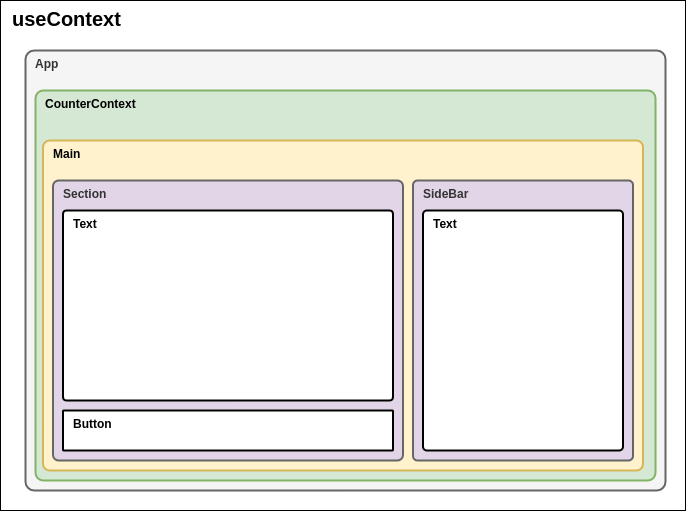

The diagram above was exported from draw.io. Its source (the exported page's mxGraphModel, read from the mxfile embedded in the PNG):
<mxGraphModel dx="1908" dy="1200" grid="1" gridSize="10" guides="1" tooltips="1" connect="1" arrows="1" fold="1" page="1" pageScale="1" pageWidth="827" pageHeight="1169" math="0" shadow="0">
  <root>
    <mxCell id="0" />
    <mxCell id="1" parent="0" />
    <mxCell id="6CxOjx1o6AeWszCS8WdQ-34" value="useContext" style="whiteSpace=wrap;html=1;align=left;verticalAlign=top;spacingLeft=10;spacingRight=5;fontSize=20;fontStyle=1" parent="1" vertex="1">
      <mxGeometry x="15" y="100" width="685" height="510" as="geometry" />
    </mxCell>
    <mxCell id="2Zn2Xayrw7IhIh-Figjo-1" value="App" style="rounded=1;whiteSpace=wrap;html=1;strokeWidth=2;arcSize=2;verticalAlign=top;align=left;fontStyle=1;spacingLeft=8;fillColor=#f5f5f5;strokeColor=#666666;fontColor=#333333;" vertex="1" parent="1">
      <mxGeometry x="40" y="150" width="640" height="440" as="geometry" />
    </mxCell>
    <mxCell id="2Zn2Xayrw7IhIh-Figjo-9" value="CounterContext" style="rounded=1;whiteSpace=wrap;html=1;strokeWidth=2;arcSize=2;verticalAlign=top;align=left;fontStyle=1;spacingLeft=8;fillColor=#d5e8d4;strokeColor=#82b366;" vertex="1" parent="1">
      <mxGeometry x="50" y="190" width="620" height="390" as="geometry" />
    </mxCell>
    <mxCell id="2Zn2Xayrw7IhIh-Figjo-10" value="Main" style="rounded=1;whiteSpace=wrap;html=1;strokeWidth=2;arcSize=2;verticalAlign=top;align=left;fontStyle=1;spacingLeft=8;fillColor=#fff2cc;strokeColor=#d6b656;" vertex="1" parent="1">
      <mxGeometry x="57.5" y="240" width="600" height="330" as="geometry" />
    </mxCell>
    <mxCell id="2Zn2Xayrw7IhIh-Figjo-11" value="Section" style="rounded=1;whiteSpace=wrap;html=1;strokeWidth=2;arcSize=2;verticalAlign=top;align=left;fontStyle=1;spacingLeft=8;fillColor=#E1D5E7;fontColor=#333333;strokeColor=#666666;" vertex="1" parent="1">
      <mxGeometry x="67.5" y="280" width="350" height="280" as="geometry" />
    </mxCell>
    <mxCell id="2Zn2Xayrw7IhIh-Figjo-12" value="SideBar" style="rounded=1;whiteSpace=wrap;html=1;strokeWidth=2;arcSize=2;verticalAlign=top;align=left;fontStyle=1;spacingLeft=8;fillColor=#E1D5E7;fontColor=#333333;strokeColor=#666666;" vertex="1" parent="1">
      <mxGeometry x="427.5" y="280" width="220" height="280" as="geometry" />
    </mxCell>
    <mxCell id="2Zn2Xayrw7IhIh-Figjo-13" value="Text" style="rounded=1;whiteSpace=wrap;html=1;strokeWidth=2;arcSize=2;verticalAlign=top;align=left;fontStyle=1;spacingLeft=8;" vertex="1" parent="1">
      <mxGeometry x="77.5" y="310" width="330" height="190" as="geometry" />
    </mxCell>
    <mxCell id="2Zn2Xayrw7IhIh-Figjo-14" value="Button" style="rounded=1;whiteSpace=wrap;html=1;strokeWidth=2;arcSize=2;verticalAlign=top;align=left;fontStyle=1;spacingLeft=8;" vertex="1" parent="1">
      <mxGeometry x="77.5" y="510" width="330" height="40" as="geometry" />
    </mxCell>
    <mxCell id="2Zn2Xayrw7IhIh-Figjo-15" value="Text" style="rounded=1;whiteSpace=wrap;html=1;strokeWidth=2;arcSize=2;verticalAlign=top;align=left;fontStyle=1;spacingLeft=8;" vertex="1" parent="1">
      <mxGeometry x="437.5" y="310" width="200" height="240" as="geometry" />
    </mxCell>
  </root>
</mxGraphModel>